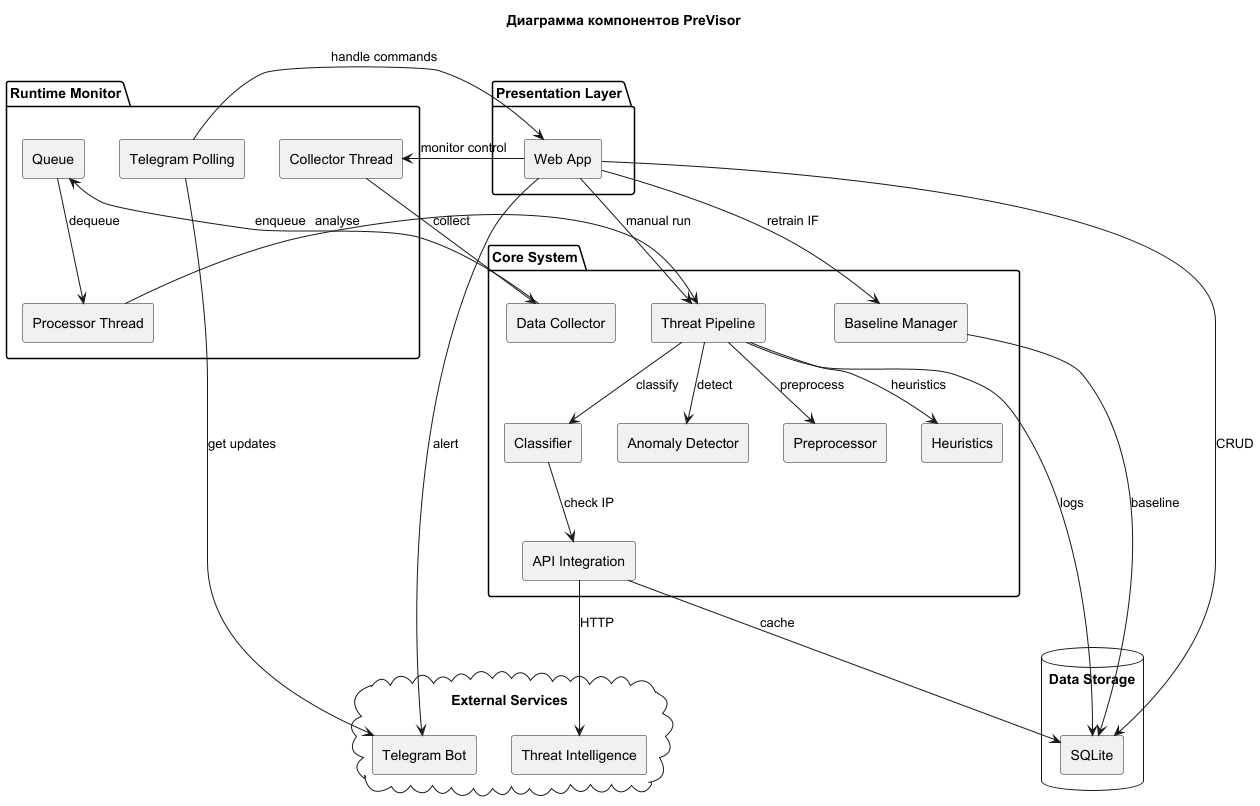

The diagram above was rendered by PlantUML. Its source (embedded in the PNG):
@startuml
title Диаграмма компонентов PreVisor
skinparam componentStyle rectangle

package "Core System" {
  [Threat Pipeline]
  [Data Collector]
  [Preprocessor]
  [Heuristics]
  [Classifier]
  [Anomaly Detector]
  [API Integration]
  [Baseline Manager]
}

package "Presentation Layer" {
  [Web App]
}

package "Runtime Monitor" {
  [Collector Thread]
  [Processor Thread]
  [Queue]
  [Telegram Polling]
}

database "Data Storage" {
  [SQLite]
}

cloud "External Services" {
  [Threat Intelligence]
  [Telegram Bot]
}

' Connections
[Collector Thread] --> [Data Collector] : collect
[Data Collector] --> [Queue] : enqueue
[Queue] --> [Processor Thread] : dequeue
[Processor Thread] --> [Threat Pipeline] : analyse

[Threat Pipeline] --> [Preprocessor] : preprocess
[Threat Pipeline] --> [Heuristics] : heuristics
[Threat Pipeline] --> [Classifier] : classify
[Threat Pipeline] --> [Anomaly Detector] : detect

[Threat Pipeline] --> [SQLite] : logs
[API Integration] --> [SQLite] : cache

[Web App] --> [SQLite] : CRUD
[Web App] --> [Threat Pipeline] : manual run
[Web App] --> [Collector Thread] : monitor control
[Web App] --> [Baseline Manager] : retrain IF
[Baseline Manager] --> [SQLite] : baseline

[Classifier] --> [API Integration] : check IP
[API Integration] --> [Threat Intelligence] : HTTP

[Web App] --> [Telegram Bot] : alert
[Telegram Polling] --> [Telegram Bot] : get updates
[Telegram Polling] --> [Web App] : handle commands
@enduml